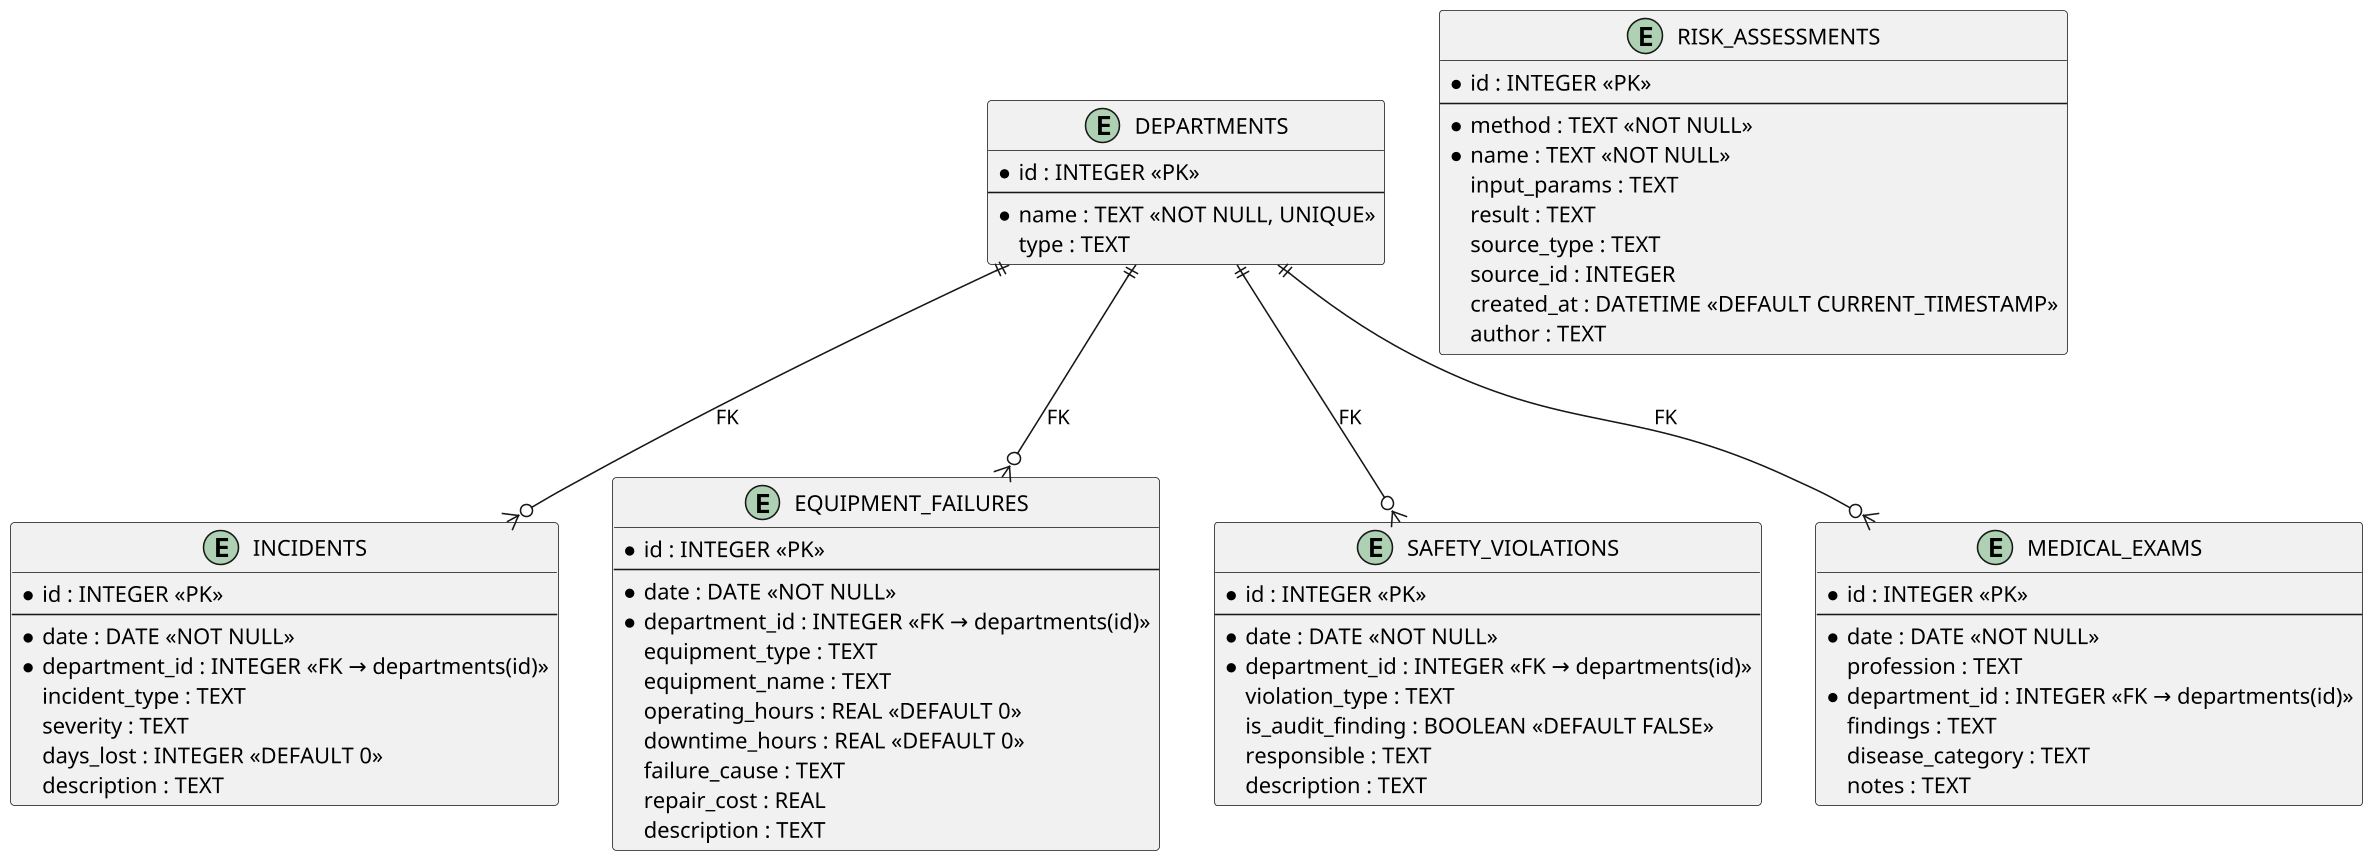

The diagram above was rendered by PlantUML. Its source (embedded in the PNG):
@startuml
skinparam dpi 150
skinparam shadowing false

entity "DEPARTMENTS" as dept {
  * id : INTEGER <<PK>>
  --
  * name : TEXT <<NOT NULL, UNIQUE>>
  type : TEXT
}

entity "INCIDENTS" as inc {
  * id : INTEGER <<PK>>
  --
  * date : DATE <<NOT NULL>>
  * department_id : INTEGER <<FK → departments(id)>>
  incident_type : TEXT
  severity : TEXT
  days_lost : INTEGER <<DEFAULT 0>>
  description : TEXT
}

entity "EQUIPMENT_FAILURES" as fail {
  * id : INTEGER <<PK>>
  --
  * date : DATE <<NOT NULL>>
  * department_id : INTEGER <<FK → departments(id)>>
  equipment_type : TEXT
  equipment_name : TEXT
  operating_hours : REAL <<DEFAULT 0>>
  downtime_hours : REAL <<DEFAULT 0>>
  failure_cause : TEXT
  repair_cost : REAL
  description : TEXT
}

entity "SAFETY_VIOLATIONS" as viol {
  * id : INTEGER <<PK>>
  --
  * date : DATE <<NOT NULL>>
  * department_id : INTEGER <<FK → departments(id)>>
  violation_type : TEXT
  is_audit_finding : BOOLEAN <<DEFAULT FALSE>>
  responsible : TEXT
  description : TEXT
}

entity "MEDICAL_EXAMS" as med {
  * id : INTEGER <<PK>>
  --
  * date : DATE <<NOT NULL>>
  profession : TEXT
  * department_id : INTEGER <<FK → departments(id)>>
  findings : TEXT
  disease_category : TEXT
  notes : TEXT
}

entity "RISK_ASSESSMENTS" as risk {
  * id : INTEGER <<PK>>
  --
  * method : TEXT <<NOT NULL>>
  * name : TEXT <<NOT NULL>>
  input_params : TEXT
  result : TEXT
  source_type : TEXT
  source_id : INTEGER
  created_at : DATETIME <<DEFAULT CURRENT_TIMESTAMP>>
  author : TEXT
}

dept ||--o{ inc : "FK"
dept ||--o{ fail : "FK"
dept ||--o{ viol : "FK"
dept ||--o{ med : "FK"
@enduml